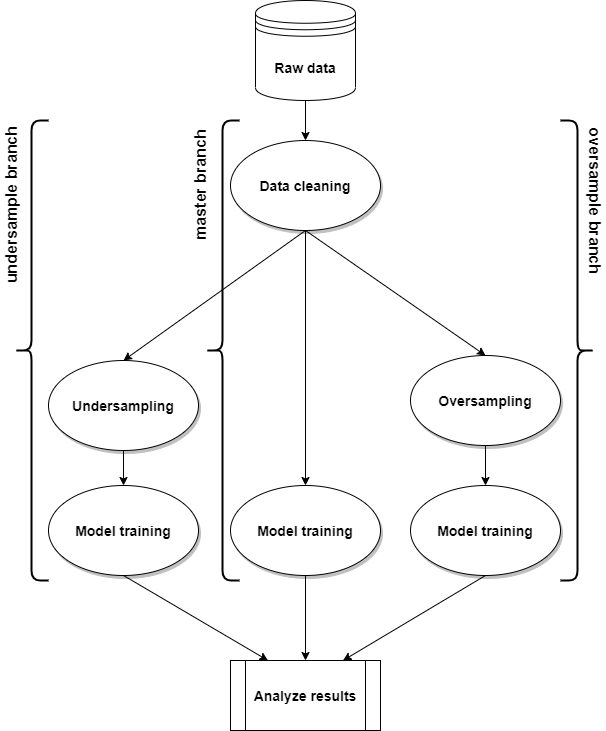

The diagram above was exported from draw.io. Its source (the exported page's mxGraphModel, read from the mxfile embedded in the PNG):
<mxGraphModel dx="2062" dy="1122" grid="1" gridSize="10" guides="1" tooltips="1" connect="1" arrows="1" fold="1" page="1" pageScale="1" pageWidth="827" pageHeight="1169" math="0" shadow="0">
  <root>
    <mxCell id="0" />
    <mxCell id="1" parent="0" />
    <mxCell id="P2go9P-14i5qmHkSFs70-1" value="&lt;font style=&quot;font-size: 14px&quot;&gt;&lt;b&gt;Raw data&lt;/b&gt;&lt;/font&gt;" style="shape=datastore;whiteSpace=wrap;html=1;" parent="1" vertex="1">
      <mxGeometry x="630" y="280" width="100" height="100" as="geometry" />
    </mxCell>
    <mxCell id="P2go9P-14i5qmHkSFs70-2" value="" style="endArrow=classic;html=1;exitX=0.5;exitY=1;exitDx=0;exitDy=0;entryX=0.5;entryY=0;entryDx=0;entryDy=0;" parent="1" source="nLmSo0dwzTdhKOcZ-upG-2" target="P2go9P-14i5qmHkSFs70-31" edge="1">
      <mxGeometry width="50" height="50" relative="1" as="geometry">
        <mxPoint x="65" y="330" as="sourcePoint" />
        <mxPoint x="205" y="230" as="targetPoint" />
      </mxGeometry>
    </mxCell>
    <mxCell id="P2go9P-14i5qmHkSFs70-31" value="&lt;b style=&quot;font-size: 14px&quot;&gt;Undersampling&lt;/b&gt;" style="ellipse;whiteSpace=wrap;html=1;shadow=1;fontSize=14;" parent="1" vertex="1">
      <mxGeometry x="423" y="640" width="150" height="90" as="geometry" />
    </mxCell>
    <mxCell id="uEdjJCd83nMLBu75mrG1-5" value="&lt;b&gt;&lt;font style=&quot;font-size: 16px&quot;&gt;undersample branch&lt;br&gt;&lt;br&gt;&lt;/font&gt;&lt;/b&gt;" style="text;html=1;align=center;verticalAlign=middle;resizable=0;points=[];autosize=1;strokeColor=none;rotation=-90;" parent="1" vertex="1">
      <mxGeometry x="310" y="465" width="170" height="40" as="geometry" />
    </mxCell>
    <mxCell id="uEdjJCd83nMLBu75mrG1-7" value="&lt;b style=&quot;font-size: 14px&quot;&gt;Model training&lt;/b&gt;" style="ellipse;whiteSpace=wrap;html=1;shadow=1;fontSize=14;" parent="1" vertex="1">
      <mxGeometry x="423" y="765" width="150" height="90" as="geometry" />
    </mxCell>
    <mxCell id="uEdjJCd83nMLBu75mrG1-13" value="" style="endArrow=classic;html=1;exitX=0.5;exitY=1;exitDx=0;exitDy=0;entryX=0.25;entryY=0;entryDx=0;entryDy=0;" parent="1" source="uEdjJCd83nMLBu75mrG1-7" target="nLmSo0dwzTdhKOcZ-upG-19" edge="1">
      <mxGeometry width="50" height="50" relative="1" as="geometry">
        <mxPoint x="645" y="470" as="sourcePoint" />
        <mxPoint x="640" y="900" as="targetPoint" />
      </mxGeometry>
    </mxCell>
    <mxCell id="uEdjJCd83nMLBu75mrG1-17" value="&lt;b style=&quot;font-size: 14px&quot;&gt;Oversampling&lt;/b&gt;" style="ellipse;whiteSpace=wrap;html=1;shadow=1;fontSize=14;" parent="1" vertex="1">
      <mxGeometry x="785" y="635" width="150" height="90" as="geometry" />
    </mxCell>
    <mxCell id="uEdjJCd83nMLBu75mrG1-18" value="&lt;b&gt;Model training&lt;/b&gt;" style="ellipse;whiteSpace=wrap;html=1;shadow=1;fontSize=14;" parent="1" vertex="1">
      <mxGeometry x="785" y="765" width="150" height="90" as="geometry" />
    </mxCell>
    <mxCell id="uEdjJCd83nMLBu75mrG1-4" value="" style="endArrow=classic;html=1;exitX=0.5;exitY=1;exitDx=0;exitDy=0;entryX=0.5;entryY=0;entryDx=0;entryDy=0;" parent="1" source="nLmSo0dwzTdhKOcZ-upG-2" target="uEdjJCd83nMLBu75mrG1-17" edge="1">
      <mxGeometry width="50" height="50" relative="1" as="geometry">
        <mxPoint x="770" y="460" as="sourcePoint" />
        <mxPoint x="900" y="650" as="targetPoint" />
      </mxGeometry>
    </mxCell>
    <mxCell id="uEdjJCd83nMLBu75mrG1-21" value="" style="endArrow=classic;html=1;exitX=0.5;exitY=1;exitDx=0;exitDy=0;entryX=0.75;entryY=0;entryDx=0;entryDy=0;" parent="1" source="uEdjJCd83nMLBu75mrG1-18" target="nLmSo0dwzTdhKOcZ-upG-19" edge="1">
      <mxGeometry width="50" height="50" relative="1" as="geometry">
        <mxPoint x="922" y="945" as="sourcePoint" />
        <mxPoint x="724" y="900" as="targetPoint" />
      </mxGeometry>
    </mxCell>
    <mxCell id="uEdjJCd83nMLBu75mrG1-22" value="" style="endArrow=classic;html=1;exitX=0.5;exitY=1;exitDx=0;exitDy=0;entryX=0.5;entryY=0;entryDx=0;entryDy=0;" parent="1" source="uEdjJCd83nMLBu75mrG1-17" target="uEdjJCd83nMLBu75mrG1-18" edge="1">
      <mxGeometry width="50" height="50" relative="1" as="geometry">
        <mxPoint x="620" y="735" as="sourcePoint" />
        <mxPoint x="620" y="755" as="targetPoint" />
      </mxGeometry>
    </mxCell>
    <mxCell id="uEdjJCd83nMLBu75mrG1-24" value="" style="endArrow=classic;html=1;exitX=0.5;exitY=1;exitDx=0;exitDy=0;entryX=0.5;entryY=0;entryDx=0;entryDy=0;" parent="1" source="P2go9P-14i5qmHkSFs70-31" target="uEdjJCd83nMLBu75mrG1-7" edge="1">
      <mxGeometry width="50" height="50" relative="1" as="geometry">
        <mxPoint x="498" y="840" as="sourcePoint" />
        <mxPoint x="768" y="870" as="targetPoint" />
      </mxGeometry>
    </mxCell>
    <mxCell id="nLmSo0dwzTdhKOcZ-upG-2" value="&lt;b style=&quot;font-size: 14px&quot;&gt;Data cleaning&lt;/b&gt;" style="ellipse;whiteSpace=wrap;html=1;shadow=1;fontSize=14;" parent="1" vertex="1">
      <mxGeometry x="605" y="420" width="150" height="90" as="geometry" />
    </mxCell>
    <mxCell id="nLmSo0dwzTdhKOcZ-upG-7" value="&lt;b&gt;Model training&lt;/b&gt;" style="ellipse;whiteSpace=wrap;html=1;shadow=1;fontSize=14;" parent="1" vertex="1">
      <mxGeometry x="605" y="765" width="150" height="90" as="geometry" />
    </mxCell>
    <mxCell id="nLmSo0dwzTdhKOcZ-upG-8" value="" style="endArrow=classic;html=1;exitX=0.5;exitY=1;exitDx=0;exitDy=0;entryX=0.5;entryY=0;entryDx=0;entryDy=0;" parent="1" source="nLmSo0dwzTdhKOcZ-upG-2" target="nLmSo0dwzTdhKOcZ-upG-7" edge="1">
      <mxGeometry width="50" height="50" relative="1" as="geometry">
        <mxPoint x="690" y="520" as="sourcePoint" />
        <mxPoint x="483" y="650" as="targetPoint" />
      </mxGeometry>
    </mxCell>
    <mxCell id="nLmSo0dwzTdhKOcZ-upG-9" value="&lt;b&gt;&lt;font style=&quot;font-size: 16px&quot;&gt;master branch&lt;br&gt;&lt;/font&gt;&lt;/b&gt;" style="text;html=1;align=center;verticalAlign=middle;resizable=0;points=[];autosize=1;strokeColor=none;rotation=-90;" parent="1" vertex="1">
      <mxGeometry x="510" y="455" width="130" height="20" as="geometry" />
    </mxCell>
    <mxCell id="nLmSo0dwzTdhKOcZ-upG-11" value="" style="endArrow=classic;html=1;exitX=0.5;exitY=1;exitDx=0;exitDy=0;entryX=0.5;entryY=0;entryDx=0;entryDy=0;" parent="1" source="nLmSo0dwzTdhKOcZ-upG-7" edge="1">
      <mxGeometry width="50" height="50" relative="1" as="geometry">
        <mxPoint x="880" y="865" as="sourcePoint" />
        <mxPoint x="680" y="940" as="targetPoint" />
      </mxGeometry>
    </mxCell>
    <mxCell id="nLmSo0dwzTdhKOcZ-upG-12" value="&lt;b&gt;&lt;font style=&quot;font-size: 16px&quot;&gt;oversample branch&lt;br&gt;&lt;/font&gt;&lt;/b&gt;" style="text;html=1;align=center;verticalAlign=middle;resizable=0;points=[];autosize=1;strokeColor=none;rotation=90;" parent="1" vertex="1">
      <mxGeometry x="890" y="470" width="160" height="20" as="geometry" />
    </mxCell>
    <mxCell id="nLmSo0dwzTdhKOcZ-upG-14" value="" style="endArrow=classic;html=1;exitX=0.5;exitY=1;exitDx=0;exitDy=0;" parent="1" source="P2go9P-14i5qmHkSFs70-1" edge="1">
      <mxGeometry width="50" height="50" relative="1" as="geometry">
        <mxPoint x="690" y="520" as="sourcePoint" />
        <mxPoint x="680" y="420" as="targetPoint" />
      </mxGeometry>
    </mxCell>
    <mxCell id="nLmSo0dwzTdhKOcZ-upG-15" value="" style="shape=curlyBracket;whiteSpace=wrap;html=1;rounded=1;strokeWidth=2;" parent="1" vertex="1">
      <mxGeometry x="389" y="400" width="34" height="460" as="geometry" />
    </mxCell>
    <mxCell id="nLmSo0dwzTdhKOcZ-upG-17" value="" style="shape=curlyBracket;whiteSpace=wrap;html=1;rounded=1;strokeWidth=2;size=0.5;shadow=0;rotation=0;" parent="1" vertex="1">
      <mxGeometry x="580" y="400" width="34" height="460" as="geometry" />
    </mxCell>
    <mxCell id="nLmSo0dwzTdhKOcZ-upG-18" value="" style="shape=curlyBracket;whiteSpace=wrap;html=1;rounded=1;strokeWidth=2;rotation=-180;" parent="1" vertex="1">
      <mxGeometry x="935" y="400" width="34" height="460" as="geometry" />
    </mxCell>
    <mxCell id="nLmSo0dwzTdhKOcZ-upG-19" value="&lt;b&gt;&lt;font style=&quot;font-size: 14px&quot;&gt;Analyze results&lt;/font&gt;&lt;/b&gt;" style="shape=process;whiteSpace=wrap;html=1;backgroundOutline=1;" parent="1" vertex="1">
      <mxGeometry x="605" y="940" width="150" height="70" as="geometry" />
    </mxCell>
  </root>
</mxGraphModel>